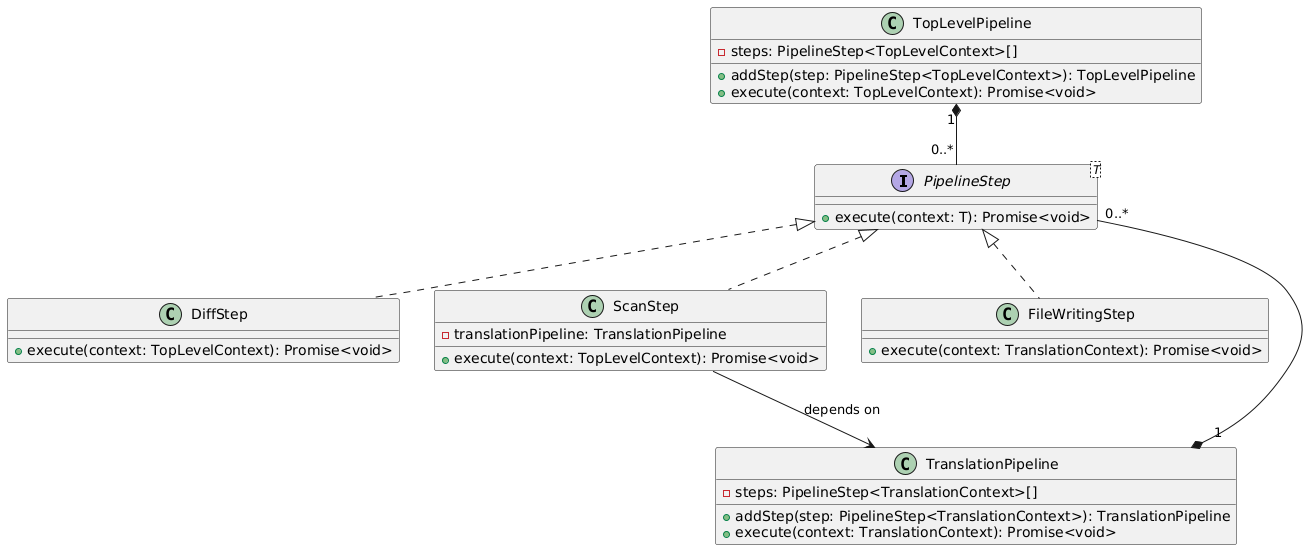

The diagram above was rendered by PlantUML. Its source (embedded in the PNG):
@startuml
interface PipelineStep<T> {
  +execute(context: T): Promise<void>
}

class TopLevelPipeline {
  -steps: PipelineStep<TopLevelContext>[]
  +addStep(step: PipelineStep<TopLevelContext>): TopLevelPipeline
  +execute(context: TopLevelContext): Promise<void>
}

class TranslationPipeline {
  -steps: PipelineStep<TranslationContext>[]
  +addStep(step: PipelineStep<TranslationContext>): TranslationPipeline
  +execute(context: TranslationContext): Promise<void>
}

class DiffStep {
  +execute(context: TopLevelContext): Promise<void>
}

class ScanStep {
  -translationPipeline: TranslationPipeline
  +execute(context: TopLevelContext): Promise<void>
}

class FileWritingStep {
  +execute(context: TranslationContext): Promise<void>
}

' <TopLevelContext>
TopLevelPipeline "1" *-- "0..*" PipelineStep  
' <TranslationContext>
TranslationPipeline "1" *-- "0..*" PipelineStep 

PipelineStep <|.. DiffStep
PipelineStep <|.. ScanStep
PipelineStep <|.. FileWritingStep

ScanStep --> TranslationPipeline : depends on
@enduml